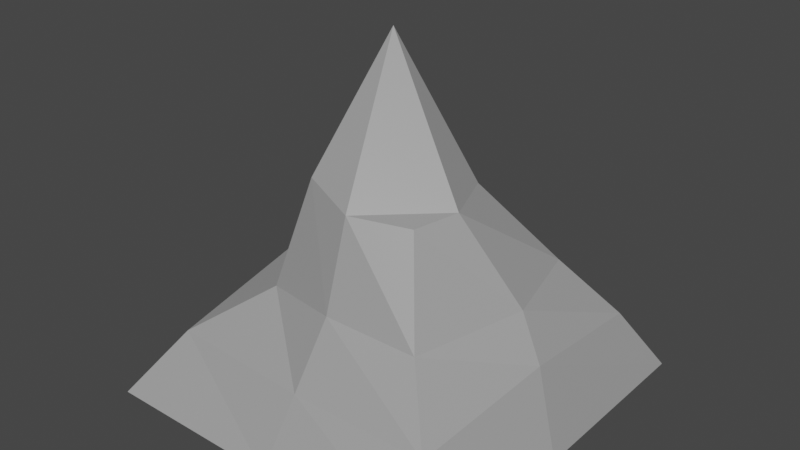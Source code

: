 # Source: Mountain.blend  (saved by Blender 3.0.42; exported with 4.5.12 LTS)
import bpy
from mathutils import Matrix  # noqa: F401  (used for matrix-valued properties, if any)

bpy.ops.wm.read_factory_settings(use_empty=True)
scene = bpy.context.scene
scene.name = 'Scene'

# ---- collections
col_collection = bpy.data.collections.new('Collection'); scene.collection.children.link(col_collection)

# ---- materials (node trees are filled in below, after node groups)
mat_material = bpy.data.materials.new('Material')
mat_material.alpha_threshold = 0.0
mat_material.use_transparent_shadow = False
mat_material.line_color = (0.0, 0.0, 0.0, 1.0)

# ---- material node trees
mat_material.use_nodes = True; mat_material.node_tree.nodes.clear()
_N = mat_material.node_tree.nodes; _L = mat_material.node_tree.links
n0 = _N.new('ShaderNodeOutputMaterial'); n0.name = 'Material Output'; n0.location = (300, 300)
n1 = _N.new('ShaderNodeBsdfPrincipled'); n1.name = 'Principled BSDF'; n1.location = (10, 300)
n1.distribution = 'GGX'
n1.subsurface_method = 'RANDOM_WALK_SKIN'
n1.inputs[0].default_value = (0.3493, 0.3493, 0.3493, 1.0)
n1.inputs[2].default_value = 0.4
n1.inputs[3].default_value = 1.45
n1.inputs[27].default_value = (0.0, 0.0, 0.0, 1.0)
n1.inputs[28].default_value = 1.0
_L.new(n1.outputs[0], n0.inputs[0])
n0.is_active_output = True

# ---- world
world_world = bpy.data.worlds.new('World'); scene.world = world_world
world_world.use_nodes = True; world_world.node_tree.nodes.clear()
_N = world_world.node_tree.nodes; _L = world_world.node_tree.links
n0 = _N.new('ShaderNodeOutputWorld'); n0.name = 'World Output'; n0.location = (300, 300)
n1 = _N.new('ShaderNodeBackground'); n1.name = 'Background'; n1.location = (10, 300)
n1.inputs[0].default_value = (0.05088, 0.05088, 0.05088, 1.0)
_L.new(n1.outputs[0], n0.inputs[0])
n0.is_active_output = True
world_world.color = (0.05088, 0.05088, 0.05088)
world_world.use_sun_shadow = False
world_world.sun_shadow_jitter_overblur = 0.0

# ---- meshes
me_cube = bpy.data.meshes.new('Cube')
me_cube.from_pydata([(0.641, 0.827, 2.215), (2.63, 2.655, -0.6621), (0.7878, -0.665, 2.178), (2.63, -2.606, -0.6621), (-0.9428, 0.8186, 2.228), (-2.63, 2.655, -0.6621), (-0.8371, -0.7112, 2.402), (-2.63, -2.606, -0.6621), (-2.63, -0.1359, -0.6621), (1.0, -0.06115, 2.241), (-1.0, -0.06115, 2.241), (2.63, -0.1359, -0.6621), (0.0, 2.655, -0.6621), (0.0, -1.0, 2.241), (0.0, -2.606, -0.6621), (0.0, 1.0, 2.241), (-0.648, 0.6722, 4.087), (1.478, 1.566, 1.074), (-1.219, -1.065, 0.8418), (1.293, -1.26, 0.8898), (-1.442, 1.586, 0.9077), (1.779, 0.2774, 1.002), (-1.779, 0.2774, 1.002), (0.0, 2.165, 1.002), (0.0, -1.393, 1.002), (2.207, 2.039, 0.3004), (1.962, -1.933, 0.1139), (-1.907, 1.916, 0.09995), (2.186, 0.09969, 0.4392), (-2.205, 0.07072, 0.1697), (0.01453, 2.516, 0.1697), (0.0, -1.999, 0.1697), (-2.142, -1.866, 0.1621)], [], [(16, 10, 6, 13), (24, 13, 6, 18), (22, 10, 4, 20), (17, 0, 9, 21), (21, 9, 2, 19), (23, 15, 0, 17), (18, 6, 10, 22), (15, 4, 10, 16), (0, 15, 16, 9), (20, 4, 15, 23), (19, 2, 13, 24), (9, 16, 13, 2), (26, 19, 24, 31), (27, 20, 23, 30), (32, 18, 22, 29), (30, 23, 17, 25), (28, 21, 19, 26), (25, 17, 21, 28), (29, 22, 20, 27), (31, 24, 18, 32), (14, 31, 32, 7), (8, 29, 27, 5), (1, 25, 28, 11), (11, 28, 26, 3), (12, 30, 25, 1), (7, 32, 29, 8), (5, 27, 30, 12), (3, 26, 31, 14)])
_uv = me_cube.uv_layers.new(name='UVMap')
_uv.uv.foreach_set('vector', [0.75, 0.6326, 0.875, 0.6326, 0.875, 0.75, 0.75, 0.75, 0.5055, 0.875, 0.625, 0.875, 0.625, 1.0, 0.5055, 1.0, 0.5055, 0.1174, 0.625, 0.1174, 0.625, 0.25, 0.5055, 0.25, 0.5055, 0.5, 0.625, 0.5, 0.625, 0.6326, 0.5055, 0.6326, 0.5055, 0.6326, 0.625, 0.6326, 0.625, 0.75, 0.5055, 0.75, 0.5055, 0.375, 0.625, 0.375, 0.625, 0.5, 0.5055, 0.5, 0.5055, 0.0, 0.625, 0.0, 0.625, 0.1174, 0.5055, 0.1174, 0.75, 0.5, 0.875, 0.5, 0.875, 0.6326, 0.75, 0.6326, 0.625, 0.5, 0.75, 0.5, 0.75, 0.6326, 0.625, 0.6326, 0.5055, 0.25, 0.625, 0.25, 0.625, 0.375, 0.5055, 0.375, 0.5055, 0.75, 0.625, 0.75, 0.625, 0.875, 0.5055, 0.875, 0.625, 0.6326, 0.75, 0.6326, 0.75, 0.75, 0.625, 0.75, 0.4403, 0.75, 0.5055, 0.75, 0.5055, 0.875, 0.4403, 0.875, 0.4403, 0.25, 0.5055, 0.25, 0.5055, 0.375, 0.4403, 0.375, 0.4403, 0.0, 0.5055, 0.0, 0.5055, 0.1174, 0.4403, 0.1174, 0.4403, 0.375, 0.5055, 0.375, 0.5055, 0.5, 0.4403, 0.5, 0.4403, 0.6326, 0.5055, 0.6326, 0.5055, 0.75, 0.4403, 0.75, 0.4403, 0.5, 0.5055, 0.5, 0.5055, 0.6326, 0.4403, 0.6326, 0.4403, 0.1174, 0.5055, 0.1174, 0.5055, 0.25, 0.4403, 0.25, 0.4403, 0.875, 0.5055, 0.875, 0.5055, 1.0, 0.4403, 1.0, 0.375, 0.875, 0.4403, 0.875, 0.4403, 1.0, 0.375, 1.0, 0.375, 0.1174, 0.4403, 0.1174, 0.4403, 0.25, 0.375, 0.25, 0.375, 0.5, 0.4403, 0.5, 0.4403, 0.6326, 0.375, 0.6326, 0.375, 0.6326, 0.4403, 0.6326, 0.4403, 0.75, 0.375, 0.75, 0.375, 0.375, 0.4403, 0.375, 0.4403, 0.5, 0.375, 0.5, 0.375, 0.0, 0.4403, 0.0, 0.4403, 0.1174, 0.375, 0.1174, 0.375, 0.25, 0.4403, 0.25, 0.4403, 0.375, 0.375, 0.375, 0.375, 0.75, 0.4403, 0.75, 0.4403, 0.875, 0.375, 0.875])
me_cube.materials.append(mat_material)
me_cube.use_remesh_preserve_volume = False
me_cube.use_remesh_preserve_attributes = False
me_cube.use_mirror_vertex_groups = False
me_cube.update()

# ---- objects
ob_cube = bpy.data.objects.new('Cube', me_cube)

# ---- transforms, parenting, visibility, modifiers, constraints
ob_cube.location = (0.0, 0.0, 1.0)
ob_cube.lock_rotations_4d = False
ob_cube.empty_display_type = 'ARROWS'
ob_cube.lineart.crease_threshold = 0.0

# ---- collection membership
col_collection.objects.link(ob_cube)

# ---- scene / render settings (as saved in the file)
scene.frame_start = 1; scene.frame_end = 250; scene.frame_set(1)
scene.render.engine = 'BLENDER_EEVEE_NEXT'
scene.cycles.sampling_pattern = 'TABULATED_SOBOL'
scene.cycles.use_light_tree = False
scene.view_settings.view_transform = 'Filmic'
bpy.context.view_layer.update()

# ---- added for rendering (the .blend has no active camera and no usable light): camera, sun
cam_auto = bpy.data.cameras.new('AutoCamera')
cam_auto.lens = 50.0
cam_auto.sensor_width = 36.0
cam_auto.clip_end = 1000.0
ob_auto_camera = bpy.data.objects.new('AutoCamera', cam_auto)
scene.collection.objects.link(ob_auto_camera)
ob_auto_camera.location = (8.16653, -9.77491, 9.24559)
ob_auto_camera.rotation_euler = (1.09748, -7.21219e-08, 0.694738)
scene.camera = ob_auto_camera
light_auto_sun = bpy.data.lights.new('AutoSun', 'SUN')
light_auto_sun.energy = 3.0
light_auto_sun.angle = 0.0523599
ob_auto_sun = bpy.data.objects.new('AutoSun', light_auto_sun)
scene.collection.objects.link(ob_auto_sun)
ob_auto_sun.rotation_euler = (0.872665, 0.174533, 0.523599)
bpy.context.view_layer.update()
